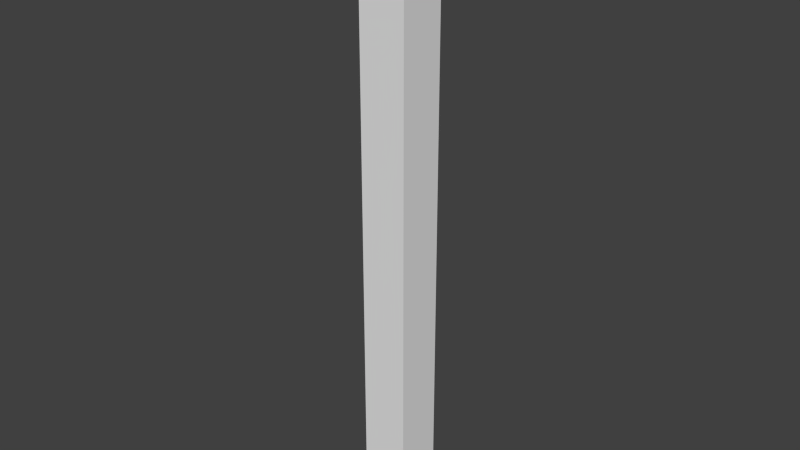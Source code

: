 # Source: ExploderButton.blend  (saved by Blender 2.76.0; exported with 4.5.12 LTS)
import bpy
from mathutils import Matrix  # noqa: F401  (used for matrix-valued properties, if any)

bpy.ops.wm.read_factory_settings(use_empty=True)
scene = bpy.context.scene
scene.name = 'Scene'

# ---- collections
col_collection_1 = bpy.data.collections.new('Collection 1'); scene.collection.children.link(col_collection_1)

# ---- materials (node trees are filled in below, after node groups)
mat_material = bpy.data.materials.new('Material')
mat_material.alpha_threshold = 0.0
mat_material.use_transparent_shadow = False
mat_material.roughness = 0.5
mat_material.line_color = (0.0, 0.0, 0.0, 1.0)

# ---- material node trees

# ---- world
world_world = bpy.data.worlds.new('World'); scene.world = world_world
world_world.color = (0.05088, 0.05088, 0.05088)
world_world.use_sun_shadow = False
world_world.sun_shadow_jitter_overblur = 0.0
world_world.cycles.sampling_method = 'MANUAL'
world_world.cycles.sample_map_resolution = 256

# ---- meshes
me_cube_001 = bpy.data.meshes.new('Cube.001')
me_cube_001.from_pydata([(-6.637e-07, 0.75, 24.79), (-0.1463, 0.7356, 24.79), (-0.287, 0.6929, 24.79), (-0.4167, 0.6236, 24.79), (-0.5303, 0.5303, 24.79), (-0.6236, 0.4167, 24.79), (-0.6929, 0.287, 24.79), (-0.7356, 0.1463, 24.79), (-0.75, 1.528e-06, 24.79), (-0.7356, -0.1463, 24.79), (-0.6929, -0.287, 24.79), (-0.6236, -0.4167, 24.79), (-0.5303, -0.5303, 24.79), (-0.4167, -0.6236, 24.79), (-0.287, -0.6929, 24.79), (-0.1463, -0.7356, 24.79), (-4.193e-07, -0.75, 24.79), (0.1463, -0.7356, 24.79), (0.287, -0.6929, 24.79), (0.4167, -0.6236, 24.79), (0.5303, -0.5303, 24.79), (0.6236, -0.4167, 24.79), (0.6929, -0.287, 24.79), (0.7356, -0.1463, 24.79), (0.75, 2.196e-06, 24.79), (0.7356, 0.1463, 24.79), (0.6929, 0.287, 24.79), (0.6236, 0.4167, 24.79), (0.5303, 0.5303, 24.79), (0.4167, 0.6236, 24.79), (0.287, 0.6929, 24.79), (0.1463, 0.7356, 24.79), (-6.637e-07, 0.75, 25.48), (-0.1463, 0.7356, 25.48), (-0.287, 0.6929, 25.48), (-0.4167, 0.6236, 25.48), (-0.5303, 0.5303, 25.48), (-0.6236, 0.4167, 25.48), (-0.6929, 0.287, 25.48), (-0.7356, 0.1463, 25.48), (-0.75, 1.528e-06, 25.48), (-0.7356, -0.1463, 25.48), (-0.6929, -0.287, 25.48), (-0.6236, -0.4167, 25.48), (-0.5303, -0.5303, 25.48), (-0.4167, -0.6236, 25.48), (-0.287, -0.6929, 25.48), (-0.1463, -0.7356, 25.48), (-4.193e-07, -0.75, 25.48), (0.1463, -0.7356, 25.48), (0.287, -0.6929, 25.48), (0.4167, -0.6236, 25.48), (0.5303, -0.5303, 25.48), (0.6236, -0.4167, 25.48), (0.6929, -0.287, 25.48), (0.7356, -0.1463, 25.48), (0.75, 2.196e-06, 25.48), (0.7356, 0.1463, 25.48), (0.6929, 0.287, 25.48), (0.6236, 0.4167, 25.48), (0.5303, 0.5303, 25.48), (0.4167, 0.6236, 25.48), (0.287, 0.6929, 25.48), (0.1463, 0.7356, 25.48), (-6.921e-07, 0.5174, 25.76), (-0.1009, 0.5075, 25.76), (-0.198, 0.478, 25.76), (-0.2875, 0.4302, 25.76), (-0.3659, 0.3659, 25.76), (-0.4302, 0.2875, 25.76), (-0.478, 0.198, 25.76), (-0.5075, 0.1009, 25.76), (-0.5174, 1.571e-06, 25.76), (-0.5075, -0.1009, 25.76), (-0.478, -0.198, 25.76), (-0.4302, -0.2875, 25.76), (-0.3659, -0.3659, 25.76), (-0.2875, -0.4302, 25.76), (-0.198, -0.478, 25.76), (-0.1009, -0.5075, 25.76), (-5.235e-07, -0.5174, 25.76), (0.1009, -0.5075, 25.76), (0.198, -0.478, 25.76), (0.2875, -0.4302, 25.76), (0.3659, -0.3659, 25.76), (0.4302, -0.2875, 25.76), (0.478, -0.198, 25.76), (0.5075, -0.1009, 25.76), (0.5174, 2.031e-06, 25.76), (0.5075, 0.1009, 25.76), (0.478, 0.198, 25.76), (0.4302, 0.2875, 25.76), (0.3659, 0.3659, 25.76), (0.2875, 0.4302, 25.76), (0.198, 0.478, 25.76), (0.1009, 0.5075, 25.76)], [], [(8, 40, 39, 7), (22, 54, 53, 21), (9, 41, 40, 8), (23, 55, 54, 22), (10, 42, 41, 9), (24, 56, 55, 23), (11, 43, 42, 10), (25, 57, 56, 24), (12, 44, 43, 11), (26, 58, 57, 25), (13, 45, 44, 12), (27, 59, 58, 26), (14, 46, 45, 13), (1, 33, 32, 0), (28, 60, 59, 27), (15, 47, 46, 14), (2, 34, 33, 1), (29, 61, 60, 28), (16, 48, 47, 15), (3, 35, 34, 2), (30, 62, 61, 29), (17, 49, 48, 16), (4, 36, 35, 3), (31, 63, 62, 30), (18, 50, 49, 17), (5, 37, 36, 4), (0, 32, 63, 31), (19, 51, 50, 18), (6, 38, 37, 5), (20, 52, 51, 19), (7, 39, 38, 6), (21, 53, 52, 20), (48, 80, 79, 47), (35, 67, 66, 34), (62, 94, 93, 61), (49, 81, 80, 48), (36, 68, 67, 35), (63, 95, 94, 62), (50, 82, 81, 49), (37, 69, 68, 36), (32, 64, 95, 63), (51, 83, 82, 50), (38, 70, 69, 37), (52, 84, 83, 51), (39, 71, 70, 38), (53, 85, 84, 52), (40, 72, 71, 39), (54, 86, 85, 53), (41, 73, 72, 40), (55, 87, 86, 54), (42, 74, 73, 41), (56, 88, 87, 55), (43, 75, 74, 42), (57, 89, 88, 56), (44, 76, 75, 43), (58, 90, 89, 57), (45, 77, 76, 44), (59, 91, 90, 58), (46, 78, 77, 45), (33, 65, 64, 32), (60, 92, 91, 59), (47, 79, 78, 46), (34, 66, 65, 33), (61, 93, 92, 60), (65, 66, 67, 68, 69, 70, 71, 72, 73, 74, 75, 76, 77, 78, 79, 80, 81, 82, 83, 84, 85, 86, 87, 88, 89, 90, 91, 92, 93, 94, 95, 64)])
me_cube_001.materials.append(mat_material)
me_cube_001.use_remesh_preserve_volume = False
me_cube_001.use_remesh_preserve_attributes = False
me_cube_001.use_mirror_vertex_groups = False
me_cube_001.update()
me_cube = bpy.data.meshes.new('Cube')
me_cube.from_pydata([(1.0, 1.0, 0.0), (1.0, -1.0, 0.0), (-1.0, -1.0, 0.0), (-1.0, 1.0, 0.0), (1.0, 1.0, 25.0), (1.0, -1.0, 25.0), (-1.0, -1.0, 25.0), (-1.0, 1.0, 25.0)], [], [(4, 7, 6, 5), (0, 4, 5, 1), (1, 5, 6, 2), (2, 6, 7, 3), (4, 0, 3, 7)])
me_cube.materials.append(mat_material)
me_cube.use_remesh_preserve_volume = False
me_cube.use_remesh_preserve_attributes = False
me_cube.use_mirror_vertex_groups = False
me_cube.update()

# ---- objects
ob_cube_001 = bpy.data.objects.new('Cube.001', me_cube_001)
ob_cube = bpy.data.objects.new('Cube', me_cube)

# ---- transforms, parenting, visibility, modifiers, constraints
ob_cube_001.location = (0.0, 0.0, 0.0)
ob_cube_001.scale = (0.2, 0.2, 0.2)
ob_cube_001.lock_rotations_4d = False
ob_cube_001.empty_display_type = 'ARROWS'
ob_cube_001.lineart.crease_threshold = 0.0
ob_cube.location = (0.0, 0.0, 0.0)
ob_cube.scale = (0.2, 0.2, 0.2)
ob_cube.lock_rotations_4d = False
ob_cube.empty_display_type = 'ARROWS'
ob_cube.lineart.crease_threshold = 0.0

# ---- collection membership
col_collection_1.objects.link(ob_cube_001)
col_collection_1.objects.link(ob_cube)

# ---- scene / render settings (as saved in the file)
scene.frame_start = 1; scene.frame_end = 250; scene.frame_set(1)
scene.render.engine = 'BLENDER_EEVEE_NEXT'
scene.render.resolution_percentage = 50
scene.render.dither_intensity = 0.0
scene.cycles.use_denoising = False
scene.cycles.samples = 10
scene.cycles.sampling_pattern = 'TABULATED_SOBOL'
scene.cycles.light_sampling_threshold = 0.0
scene.cycles.use_adaptive_sampling = False
scene.cycles.use_light_tree = False
scene.cycles.blur_glossy = 0.0
scene.cycles.pixel_filter_type = 'GAUSSIAN'
scene.cycles.sample_clamp_indirect = 0.0
scene.view_settings.view_transform = 'Standard'
bpy.context.view_layer.update()

# ---- added for rendering (the .blend has no active camera and no usable light): camera, sun
cam_auto = bpy.data.cameras.new('AutoCamera')
cam_auto.lens = 50.0
cam_auto.sensor_width = 36.0
cam_auto.clip_end = 1000.0
ob_auto_camera = bpy.data.objects.new('AutoCamera', cam_auto)
scene.collection.objects.link(ob_auto_camera)
ob_auto_camera.location = (4.79587, -5.75504, 6.41294)
ob_auto_camera.rotation_euler = (1.09748, -7.21219e-08, 0.694738)
scene.camera = ob_auto_camera
light_auto_sun = bpy.data.lights.new('AutoSun', 'SUN')
light_auto_sun.energy = 3.0
light_auto_sun.angle = 0.0523599
ob_auto_sun = bpy.data.objects.new('AutoSun', light_auto_sun)
scene.collection.objects.link(ob_auto_sun)
ob_auto_sun.rotation_euler = (0.872665, 0.174533, 0.523599)
bpy.context.view_layer.update()
